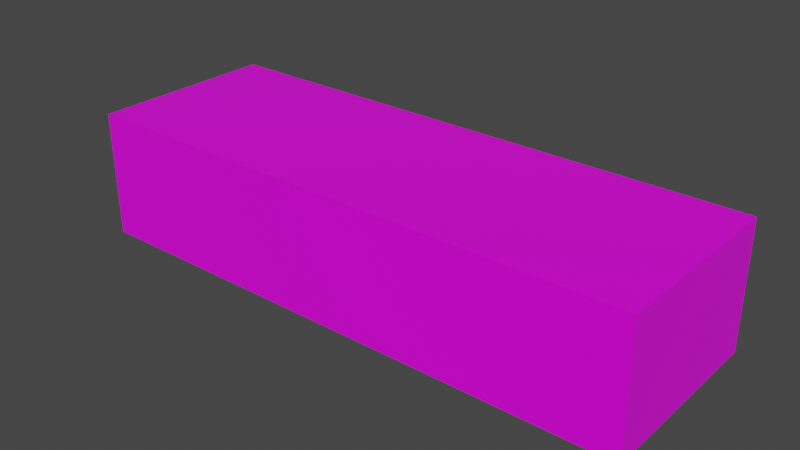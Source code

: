 # Source: Brickunity.blend  (saved by Blender 2.91.10; exported with 4.5.12 LTS)
import bpy
from mathutils import Matrix  # noqa: F401  (used for matrix-valued properties, if any)

bpy.ops.wm.read_factory_settings(use_empty=True)
scene = bpy.context.scene
scene.name = 'Scene'

# ---- collections
col_collection = bpy.data.collections.new('Collection'); scene.collection.children.link(col_collection)

# ---- images (referenced by path relative to the original .blend; pixels are not part of the script)
import os
ASSET_DIR = os.environ.get("B2B_ASSET_DIR", "")  # directory of the original .blend (textures are referenced by path, not embedded)
HERE = os.path.dirname(os.path.abspath(__file__))  # packed textures are extracted next to this script under _unpacked/

def load_image(name, relpath, width, height, colorspace="sRGB"):
    """Load a texture the original file referenced (path relative to the .blend, or extracted next to this script)."""
    p = next((c for c in (os.path.join(HERE, relpath), os.path.join(ASSET_DIR, relpath)) if relpath and os.path.exists(c)), "")
    if p:
        img = bpy.data.images.load(p, check_existing=True)
        img.name = name
    else:  # same state as the original file: an image datablock whose file is absent (Cycles renders it pink)
        img = bpy.data.images.new(name, width, height)
        img.source = "FILE"
        img.filepath = "//" + (relpath or name)
    img.colorspace_settings.name = colorspace
    return img
img_wood_texture_jpg = load_image('wood-texture.jpg', 'wood-texture.jpg', 1024, 1024, 'sRGB')

# ---- materials (node trees are filled in below, after node groups)
mat_material = bpy.data.materials.new('Material')
mat_material.alpha_threshold = 0.0
mat_material.line_color = (0.0, 0.0, 0.0, 1.0)

# ---- material node trees
mat_material.use_nodes = True; mat_material.node_tree.nodes.clear()
_N = mat_material.node_tree.nodes; _L = mat_material.node_tree.links
n0 = _N.new('ShaderNodeOutputMaterial'); n0.name = 'Material Output'; n0.location = (300, 300)
n1 = _N.new('ShaderNodeBsdfPrincipled'); n1.name = 'Principled BSDF'; n1.location = (10, 300)
n1.distribution = 'GGX'
n1.subsurface_method = 'BURLEY'
n1.inputs[2].default_value = 0.4
n1.inputs[3].default_value = 1.45
n1.inputs[27].default_value = (0.0, 0.0, 0.0, 1.0)
n1.inputs[28].default_value = 1.0
n2 = _N.new('ShaderNodeTexImage'); n2.name = 'Изображение-текстура'; n2.location = (-280, 280)
n2.image = img_wood_texture_jpg
_L.new(n1.outputs[0], n0.inputs[0])
_L.new(n2.outputs[0], n1.inputs[0])
n0.is_active_output = True

# ---- world
world_world = bpy.data.worlds.new('World'); scene.world = world_world
world_world.use_nodes = True; world_world.node_tree.nodes.clear()
_N = world_world.node_tree.nodes; _L = world_world.node_tree.links
n0 = _N.new('ShaderNodeOutputWorld'); n0.name = 'World Output'; n0.location = (300, 300)
n1 = _N.new('ShaderNodeBackground'); n1.name = 'Background'; n1.location = (10, 300)
n1.inputs[0].default_value = (0.05088, 0.05088, 0.05088, 1.0)
_L.new(n1.outputs[0], n0.inputs[0])
n0.is_active_output = True
world_world.color = (0.05088, 0.05088, 0.05088)
world_world.use_sun_shadow = False
world_world.sun_shadow_jitter_overblur = 0.0

# ---- meshes
me_cube = bpy.data.meshes.new('Cube')
me_cube.from_pydata([(1.0, 1.0, 1.0), (1.0, 1.0, -1.0), (1.0, -1.0, 1.0), (1.0, -1.0, -1.0), (-1.0, 1.0, 1.0), (-1.0, 1.0, -1.0), (-1.0, -1.0, 1.0), (-1.0, -1.0, -1.0)], [], [(0, 4, 6, 2), (3, 2, 6, 7), (7, 6, 4, 5), (5, 1, 3, 7), (1, 0, 2, 3), (5, 4, 0, 1)])
_uv = me_cube.uv_layers.new(name='UVMap')
_uv.uv.foreach_set('vector', [0.5837, 0.5244, 0.7424, 0.5244, 0.7424, 0.6387, 0.5837, 0.6387, 0.4251, 0.6387, 0.5837, 0.6387, 0.5837, 0.9917, 0.4251, 0.9917, 0.4251, 0.009849, 0.5837, 0.009849, 0.5837, 0.07989, 0.4251, 0.07989, 0.2664, 0.5244, 0.4251, 0.5244, 0.4251, 0.6387, 0.2664, 0.6387, 0.4251, 0.5244, 0.5837, 0.5244, 0.5837, 0.6387, 0.4251, 0.6387, 0.4251, 0.07989, 0.5837, 0.07989, 0.5837, 0.5244, 0.4251, 0.5244])
me_cube.materials.append(mat_material)
me_cube.use_remesh_preserve_volume = False
me_cube.use_remesh_preserve_attributes = False
me_cube.use_mirror_vertex_groups = False
me_cube.update()

# ---- objects
ob_cube = bpy.data.objects.new('Cube', me_cube)

# ---- transforms, parenting, visibility, modifiers, constraints
ob_cube.location = (0.0, 0.0, 0.0)
ob_cube.scale = (0.9, 0.3, 0.2)
ob_cube.lock_rotations_4d = False
ob_cube.empty_display_type = 'ARROWS'
ob_cube.lineart.crease_threshold = 0.0

# ---- collection membership
col_collection.objects.link(ob_cube)

# ---- scene / render settings (as saved in the file)
scene.frame_start = 1; scene.frame_end = 250; scene.frame_set(1)
scene.render.engine = 'CYCLES'
scene.cycles.use_denoising = False
scene.cycles.samples = 128
scene.cycles.sampling_pattern = 'TABULATED_SOBOL'
scene.cycles.use_adaptive_sampling = False
scene.cycles.use_light_tree = False
scene.view_settings.view_transform = 'Filmic'
bpy.context.view_layer.update()

# ---- added for rendering (the .blend has no active camera and no usable light): camera, sun
cam_auto = bpy.data.cameras.new('AutoCamera')
cam_auto.lens = 50.0
cam_auto.sensor_width = 36.0
cam_auto.clip_end = 1000.0
ob_auto_camera = bpy.data.objects.new('AutoCamera', cam_auto)
scene.collection.objects.link(ob_auto_camera)
ob_auto_camera.location = (1.79408, -2.15289, 1.43526)
ob_auto_camera.rotation_euler = (1.09748, -7.21219e-08, 0.694738)
scene.camera = ob_auto_camera
light_auto_sun = bpy.data.lights.new('AutoSun', 'SUN')
light_auto_sun.energy = 3.0
light_auto_sun.angle = 0.0523599
ob_auto_sun = bpy.data.objects.new('AutoSun', light_auto_sun)
scene.collection.objects.link(ob_auto_sun)
ob_auto_sun.rotation_euler = (0.872665, 0.174533, 0.523599)
bpy.context.view_layer.update()
